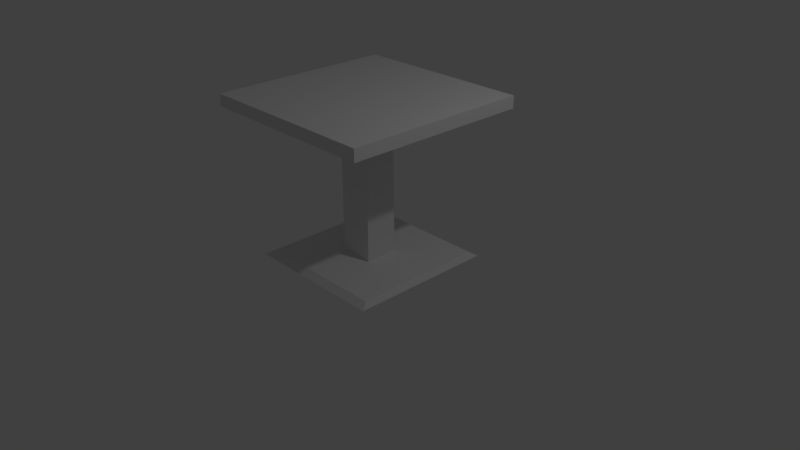 # Source: TafelVierkant.blend  (saved by Blender 2.79.0; exported with 4.5.12 LTS)
import bpy
from mathutils import Matrix  # noqa: F401  (used for matrix-valued properties, if any)

bpy.ops.wm.read_factory_settings(use_empty=True)
scene = bpy.context.scene
scene.name = 'Scene'

# ---- collections
col_collection_1 = bpy.data.collections.new('Collection 1'); scene.collection.children.link(col_collection_1)

# ---- materials (node trees are filled in below, after node groups)
mat_wood = bpy.data.materials.new('Wood')
mat_wood.alpha_threshold = 0.0
mat_wood.use_transparent_shadow = False
mat_wood.roughness = 0.5
mat_wood.line_color = (0.0, 0.0, 0.0, 1.0)
mat_black_metallic = bpy.data.materials.new('black_metallic')
mat_black_metallic.alpha_threshold = 0.0
mat_black_metallic.use_transparent_shadow = False
mat_black_metallic.roughness = 0.5

# ---- material node trees

# ---- world
world_world = bpy.data.worlds.new('World'); scene.world = world_world
world_world.color = (0.05088, 0.05088, 0.05088)
world_world.use_sun_shadow = False
world_world.sun_shadow_jitter_overblur = 0.0
world_world.cycles.sampling_method = 'MANUAL'

# ---- cameras
cam_camera = bpy.data.cameras.new('Camera')
cam_camera.clip_end = 100.0
cam_camera.lens = 35.0
cam_camera.sensor_width = 32.0
cam_camera.sensor_height = 18.0
cam_camera.ortho_scale = 7.314
cam_camera.dof.focus_distance = 0.0
cam_camera.dof.aperture_fstop = 128.0

# ---- lights
light_lamp = bpy.data.lights.new('Lamp', 'POINT')
light_lamp.transmission_factor = 0.0
light_lamp.cutoff_distance = 30.0
light_lamp.energy = 100.0
light_lamp.shadow_buffer_clip_start = 1.001
light_lamp.shadow_soft_size = 0.1
light_lamp.shadow_maximum_resolution = 0.006
light_lamp.use_absolute_resolution = True

# ---- meshes
me_cube = bpy.data.meshes.new('Cube')
me_cube.from_pydata([(1.217, 1.235, 0.9541), (1.217, -1.237, 0.9541), (-1.217, -1.237, 0.9541), (-1.217, 1.235, 0.9541), (1.217, 1.235, 2.954), (1.217, -1.237, 2.954), (-1.217, -1.237, 2.954), (-1.217, 1.235, 2.954), (1.217, -0.2529, 0.9541), (-1.217, -0.2529, 0.9541), (1.217, -0.2529, 2.954), (-1.217, -0.2529, 2.954), (-1.217, 0.268, 0.9541), (-1.217, 0.268, 2.954), (1.217, 0.268, 0.9541), (1.217, 0.268, 2.954), (-0.2808, 1.235, 0.9541), (-0.2808, -1.237, 0.9541), (-0.2702, 1.235, 2.954), (-0.2702, -1.237, 2.954), (-0.2218, -0.2208, 2.954), (-0.2808, -0.2529, 0.9541), (-0.2808, 0.268, 0.9541), (-0.2218, 0.2007, 2.954), (0.2373, -0.2208, 2.954), (0.2373, 0.2007, 2.954), (0.2815, 1.235, 0.9541), (0.2815, -1.237, 0.9541), (0.2885, 1.235, 2.954), (0.2885, -1.237, 2.954), (0.2815, -0.2529, 0.9541), (0.2815, 0.268, 0.9541), (-0.2218, 0.2007, 3.012), (-0.2218, -0.2208, 3.012), (0.2373, -0.2208, 3.012), (0.2373, 0.2007, 3.012), (-0.2218, 0.224, 26.84), (-0.2218, -0.2208, 26.84), (0.2373, -0.2208, 26.84), (0.2373, 0.224, 26.84), (-0.2218, 0.224, 26.96), (-0.2218, -0.2208, 26.96), (0.2373, -0.2208, 26.96), (0.2373, 0.224, 26.96), (-0.8209, 0.8817, 26.96), (-0.8209, -0.8715, 26.96), (0.9277, -0.8715, 26.96), (0.9216, 0.8817, 26.96), (-0.9218, 0.9803, 27.78), (-0.9218, -0.9665, 27.78), (0.9834, -0.9665, 27.78), (0.9834, 0.9803, 27.78)], [], [(21, 17, 2, 9), (20, 11, 6, 19), (8, 10, 5, 1), (17, 19, 6, 2), (12, 13, 7, 3), (18, 16, 3, 7), (2, 6, 11, 9), (14, 15, 10, 8), (23, 13, 11, 20), (22, 21, 9, 12), (16, 22, 12, 3), (18, 7, 13, 23), (0, 4, 15, 14), (9, 11, 13, 12), (28, 18, 23, 25), (26, 31, 22, 16), (31, 30, 21, 22), (25, 23, 32, 35), (28, 26, 16, 18), (27, 29, 19, 17), (24, 20, 19, 29), (30, 27, 17, 21), (8, 1, 27, 30), (10, 24, 29, 5), (1, 5, 29, 27), (4, 0, 26, 28), (15, 25, 24, 10), (14, 8, 30, 31), (0, 14, 31, 26), (4, 28, 25, 15), (35, 32, 36, 39), (24, 25, 35, 34), (23, 20, 33, 32), (20, 24, 34, 33), (38, 39, 43, 42), (32, 33, 37, 36), (34, 35, 39, 38), (33, 34, 38, 37), (43, 40, 44, 47), (37, 38, 42, 41), (39, 36, 40, 43), (36, 37, 41, 40), (44, 45, 49, 48), (40, 41, 45, 44), (42, 43, 47, 46), (41, 42, 46, 45), (51, 48, 49, 50), (46, 47, 51, 50), (45, 46, 50, 49), (47, 44, 48, 51)])
me_cube.polygons.foreach_set('material_index', [0, 0, 0, 0, 0, 0, 0, 0, 0, 0, 0, 0, 0, 0, 0, 0, 0, 0, 0, 0, 0, 0, 0, 0, 0, 0, 0, 0, 0, 0, 1, 0, 0, 0, 0, 1, 1, 1, 1, 0, 1, 0, 1, 1, 1, 1, 1, 1, 1, 1])
_uv = me_cube.uv_layers.new(name='UVMap')
_uv.uv.foreach_set('vector', [0.38, 0.144, 0.38, 0.103, 0.4877, 0.103, 0.4877, 0.144, 0.3223, 0.04233, 0.2078, 0.04099, 0.2078, 1.987e-08, 0.3167, 9.933e-09, 0.7176, 0.04099, 0.4877, 0.04099, 0.4877, 1.54e-07, 0.7176, 0.0, 0.6677, 0.245, 0.4378, 0.2455, 0.4378, 0.206, 0.6677, 0.206, 0.4378, 0.2463, 0.2078, 0.2463, 0.2078, 0.206, 0.4378, 0.206, 0.7176, 0.1441, 0.4877, 0.1436, 0.4877, 0.1046, 0.7176, 0.1046, 0.4378, 0.309, 0.2078, 0.309, 0.2078, 0.268, 0.4378, 0.268, 0.7176, 0.06269, 0.4877, 0.06269, 0.4877, 0.04099, 0.7176, 0.04099, 0.3223, 0.05989, 0.2078, 0.06269, 0.2078, 0.04099, 0.3223, 0.04233, 0.38, 0.1657, 0.38, 0.144, 0.4877, 0.144, 0.4877, 0.1657, 0.38, 0.206, 0.38, 0.1657, 0.4877, 0.1657, 0.4877, 0.206, 0.3167, 0.103, 0.2078, 0.103, 0.2078, 0.06269, 0.3223, 0.05989, 0.7176, 0.103, 0.4877, 0.103, 0.4877, 0.06269, 0.7176, 0.06269, 0.4378, 0.268, 0.2078, 0.268, 0.2078, 0.2463, 0.4378, 0.2463, 0.381, 0.103, 0.3167, 0.103, 0.3223, 0.05989, 0.3751, 0.05989, 0.3154, 0.206, 0.3154, 0.1657, 0.38, 0.1657, 0.38, 0.206, 0.3154, 0.1657, 0.3154, 0.144, 0.38, 0.144, 0.38, 0.1657, 0.05279, 0.9999, 8.652e-07, 0.9999, 8.618e-07, 0.9975, 0.05279, 0.9975, 0.7176, 0.1673, 0.4877, 0.167, 0.4877, 0.1436, 0.7176, 0.1441, 0.6677, 0.2684, 0.4378, 0.2687, 0.4378, 0.2455, 0.6677, 0.245, 0.3751, 0.04233, 0.3223, 0.04233, 0.3167, 9.933e-09, 0.381, 9.933e-09, 0.3154, 0.144, 0.3154, 0.103, 0.38, 0.103, 0.38, 0.144, 0.2078, 0.144, 0.2078, 0.103, 0.3154, 0.103, 0.3154, 0.144, 0.4877, 0.04099, 0.3751, 0.04233, 0.381, 9.933e-09, 0.4877, 0.0, 0.6677, 0.3074, 0.4378, 0.3074, 0.4378, 0.2687, 0.6677, 0.2684, 0.7176, 0.206, 0.4877, 0.206, 0.4877, 0.167, 0.7176, 0.1673, 0.4877, 0.06269, 0.3751, 0.05989, 0.3751, 0.04233, 0.4877, 0.04099, 0.2078, 0.1657, 0.2078, 0.144, 0.3154, 0.144, 0.3154, 0.1657, 0.2078, 0.206, 0.2078, 0.1657, 0.3154, 0.1657, 0.3154, 0.206, 0.4877, 0.103, 0.381, 0.103, 0.3751, 0.05989, 0.4877, 0.06269, 0.05279, 0.9975, 8.618e-07, 0.9975, 5.14e-09, 0.005029, 0.05279, 0.005029, 0.1567, 1.0, 0.1083, 1.0, 0.1083, 0.9976, 0.1567, 0.9976, 0.2052, 0.9999, 0.1567, 0.9999, 0.1567, 0.9975, 0.2052, 0.9975, 0.05279, 0.0, 0.1056, 9.933e-09, 0.1056, 0.00243, 0.05279, 0.00243, 0.1567, 0.00503, 0.1056, 0.00503, 0.1056, 0.0, 0.1567, 1.589e-07, 0.2052, 0.9975, 0.1567, 0.9975, 0.1567, 0.005029, 0.2078, 0.005029, 0.1567, 0.9976, 0.1083, 0.9976, 0.1056, 0.00503, 0.1567, 0.00503, 0.05279, 0.00243, 0.1056, 0.00243, 0.1056, 0.9949, 0.05279, 0.9949, 0.8392, 0.132, 0.7865, 0.132, 0.7176, 0.1046, 0.9179, 0.1046, 0.05279, 0.9949, 0.1056, 0.9949, 0.1056, 0.9999, 0.05279, 0.9999, 0.05279, 0.005029, 5.14e-09, 0.005029, 0.0, 0.0, 0.05279, 0.0, 0.2078, 0.005029, 0.1567, 0.005029, 0.1567, 0.0, 0.2078, 0.0, 0.7176, 0.077, 0.7176, 0.003957, 0.8118, 0.0, 0.8118, 0.08111, 0.7865, 0.132, 0.7865, 0.1505, 0.7176, 0.1776, 0.7176, 0.1046, 0.8392, 0.1505, 0.8392, 0.132, 0.9179, 0.1046, 0.9186, 0.1776, 0.7865, 0.1505, 0.8392, 0.1505, 0.9186, 0.1776, 0.7176, 0.1776, 0.8867, 0.2871, 0.6677, 0.2871, 0.6677, 0.206, 0.8867, 0.206, 0.8118, 0.07715, 0.8118, 0.004107, 0.9058, 0.0, 0.9058, 0.08111, 1.0, 0.004204, 1.0, 0.07705, 0.9058, 0.07938, 0.9058, 0.0, 0.9809, 0.2086, 0.9809, 0.2812, 0.8867, 0.2854, 0.8867, 0.206])
me_cube.materials.append(mat_wood)
me_cube.materials.append(mat_black_metallic)
me_cube.use_remesh_preserve_volume = False
me_cube.use_remesh_preserve_attributes = False
me_cube.use_mirror_vertex_groups = False
me_cube.update()

# ---- objects
ob_cube = bpy.data.objects.new('Cube', me_cube)
ob_lamp = bpy.data.objects.new('Lamp', light_lamp)
ob_camera = bpy.data.objects.new('Camera', cam_camera)

# ---- transforms, parenting, visibility, modifiers, constraints
ob_cube.location = (0.0, 0.0, 2.206)
ob_cube.scale = (1.0, 1.0, -0.07959)
ob_cube.lock_rotations_4d = False
ob_cube.empty_display_type = 'ARROWS'
ob_cube.lineart.crease_threshold = 0.0
ob_lamp.location = (4.076, 1.005, 5.904)
ob_lamp.rotation_euler = (0.6503, 0.05522, 1.866)
ob_lamp.lock_rotations_4d = False
ob_lamp.empty_display_type = 'ARROWS'
ob_lamp.color = (0.0, 0.0, 0.0, 0.0)
ob_lamp.lineart.crease_threshold = 0.0
ob_camera.location = (7.481, -6.508, 5.344)
ob_camera.rotation_euler = (1.109, 0.0, 0.8149)
ob_camera.lock_rotations_4d = False
ob_camera.empty_display_type = 'ARROWS'
ob_camera.color = (0.0, 0.0, 0.0, 0.0)
ob_camera.display_type = 'WIRE'
ob_camera.lineart.crease_threshold = 0.0

# ---- collection membership
col_collection_1.objects.link(ob_cube)
col_collection_1.objects.link(ob_lamp)
col_collection_1.objects.link(ob_camera)

# ---- scene / render settings (as saved in the file)
scene.camera = ob_camera
scene.frame_start = 1; scene.frame_end = 250; scene.frame_set(1)
scene.render.engine = 'BLENDER_EEVEE_NEXT'
scene.render.resolution_percentage = 50
scene.render.dither_intensity = 0.0
scene.cycles.use_denoising = False
scene.cycles.samples = 128
scene.cycles.sampling_pattern = 'TABULATED_SOBOL'
scene.cycles.use_adaptive_sampling = False
scene.cycles.use_light_tree = False
scene.cycles.blur_glossy = 0.0
scene.cycles.sample_clamp_indirect = 0.0
scene.view_settings.view_transform = 'Standard'
bpy.context.view_layer.update()
